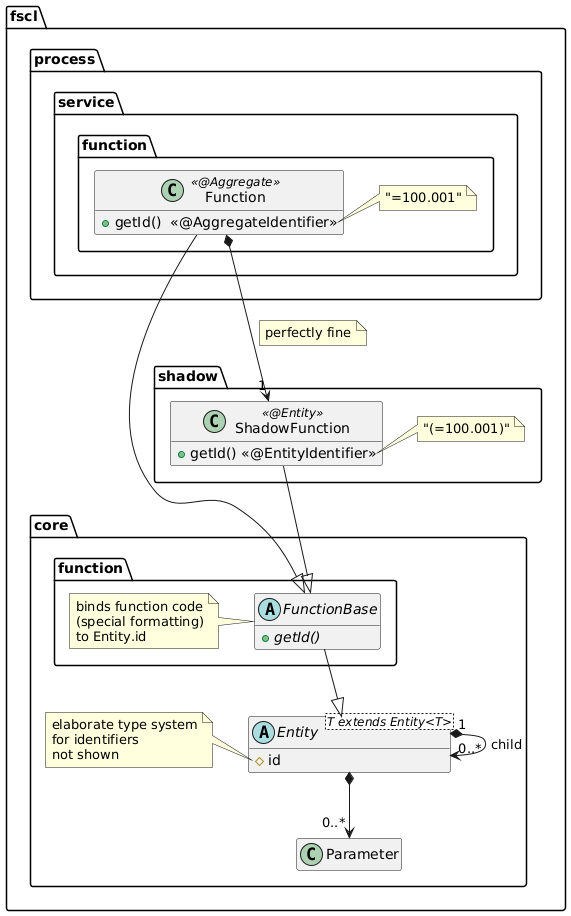

The diagram above was rendered by PlantUML. Its source (embedded in the PNG):
@startuml
hide empty members

package fscl {
    package core {

        abstract class Entity<T extends Entity<T>>  {
            #id
        }

        note left of Entity::id
            elaborate type system
            for identifiers
            not shown
        end note

        class Parameter

        Entity "1" *--> "0..*" Entity: child
        Entity *--> "0..*" Parameter

        package function {
            abstract class FunctionBase  {

                {abstract} +getId()
            }

            note left of FunctionBase
                binds function code
                (special formatting)
                to Entity.id
            end note

            FunctionBase --|> Entity
        }
    }

    package shadow {
        class ShadowFunction <<@Entity>> {
            +getId() <<@EntityIdentifier>>
        }
        note right of ShadowFunction::getId()
            "(=100.001)"
        end note
        ShadowFunction --|> FunctionBase
    }

    package process.service {

        package function {
            class Function <<@Aggregate>> {
                +getId()  <<@AggregateIdentifier>>
            }
            note right of Function::getId()
                "=100.001"
            end note
            Function --|> FunctionBase
            Function *--> "1" ShadowFunction
            note on link: perfectly fine
        }

    }
}
@enduml